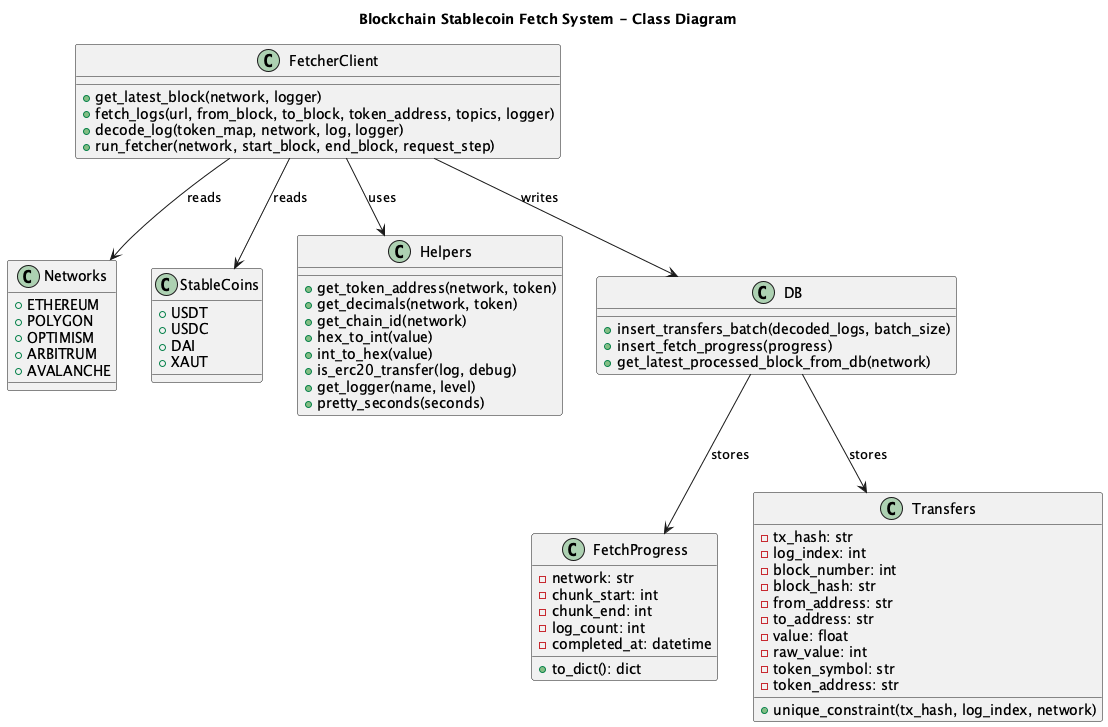

The diagram above was rendered by PlantUML. Its source (embedded in the PNG):
@startuml
title Blockchain Stablecoin Fetch System - Class Diagram

' Enums
class Networks {
    +ETHEREUM
    +POLYGON
    +OPTIMISM
    +ARBITRUM
    +AVALANCHE
}

class StableCoins {
    +USDT
    +USDC
    +DAI
    +XAUT
}

' Dataclasses / Tables
class FetchProgress {
    -network: str
    -chunk_start: int
    -chunk_end: int
    -log_count: int
    -completed_at: datetime
    +to_dict(): dict
}

class Transfers {
    -tx_hash: str
    -log_index: int
    -block_number: int
    -block_hash: str
    -from_address: str
    -to_address: str
    -value: float
    -raw_value: int
    -token_symbol: str
    -token_address: str
    +unique_constraint(tx_hash, log_index, network)
}

' Helpers module
class Helpers {
    +get_token_address(network, token)
    +get_decimals(network, token)
    +get_chain_id(network)
    +hex_to_int(value)
    +int_to_hex(value)
    +is_erc20_transfer(log, debug)
    +get_logger(name, level)
    +pretty_seconds(seconds)
}

' Fetcher module
class FetcherClient {
    +get_latest_block(network, logger)
    +fetch_logs(url, from_block, to_block, token_address, topics, logger)
    +decode_log(token_map, network, log, logger)
    +run_fetcher(network, start_block, end_block, request_step)
}

' Database module
class DB {
    +insert_transfers_batch(decoded_logs, batch_size)
    +insert_fetch_progress(progress)
    +get_latest_processed_block_from_db(network)
}

' Relationships
FetcherClient --> Helpers : uses
FetcherClient --> Networks : reads
FetcherClient --> StableCoins : reads
FetcherClient --> DB : writes
DB --> FetchProgress : stores
DB --> Transfers : stores

@enduml